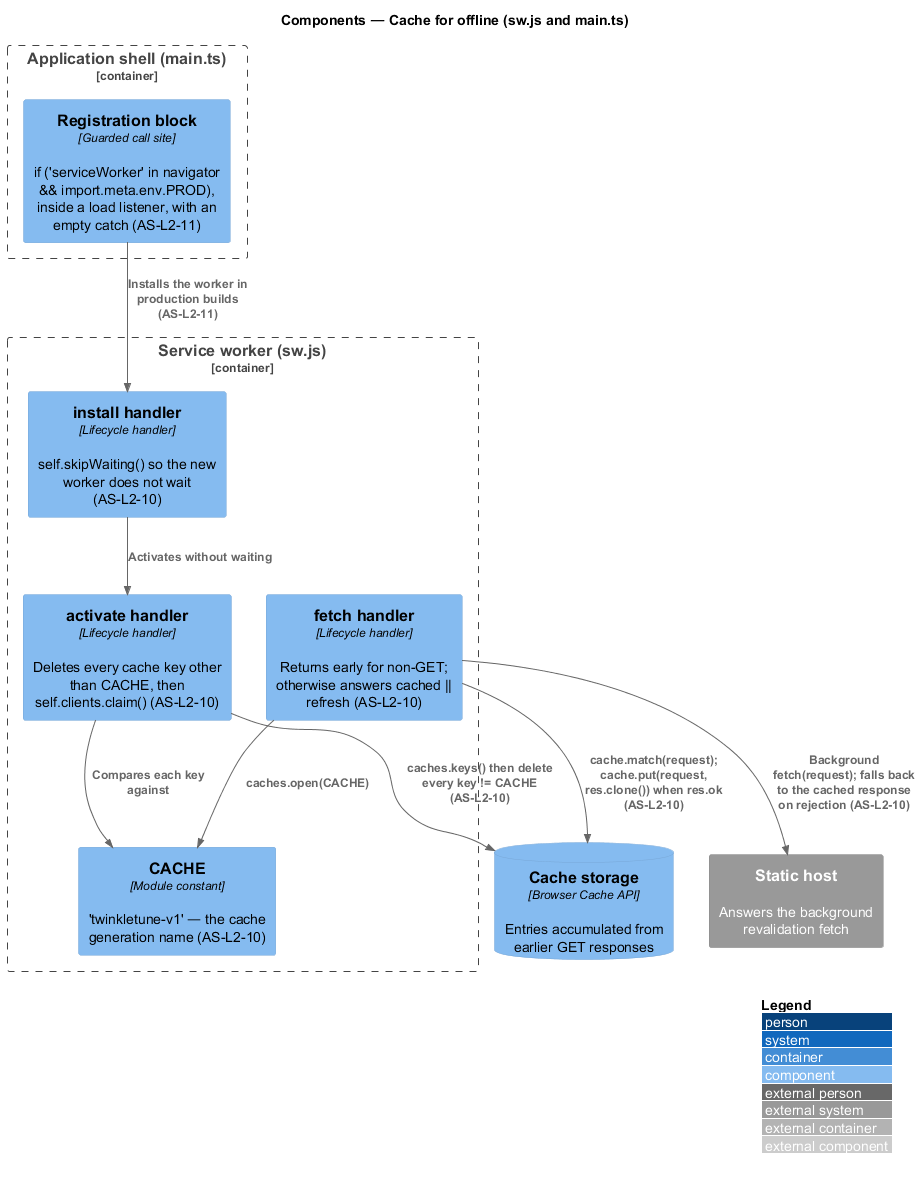

The diagram above was rendered by PlantUML. Its source (embedded in the PNG):
@startuml
!include <C4/C4_Component>
LAYOUT_WITH_LEGEND()
title Components — Cache for offline (sw.js and main.ts)

Container_Boundary(shell, "Application shell (main.ts)") {
  Component(registration, "Registration block", "Guarded call site", "if ('serviceWorker' in navigator && import.meta.env.PROD), inside a load listener, with an empty catch (AS-L2-11)")
}

Container_Boundary(worker, "Service worker (sw.js)") {
  Component(cachename, "CACHE", "Module constant", "'twinkletune-v1' — the cache generation name (AS-L2-10)")
  Component(install, "install handler", "Lifecycle handler", "self.skipWaiting() so the new worker does not wait (AS-L2-10)")
  Component(activate, "activate handler", "Lifecycle handler", "Deletes every cache key other than CACHE, then self.clients.claim() (AS-L2-10)")
  Component(fetchh, "fetch handler", "Lifecycle handler", "Returns early for non-GET; otherwise answers cached || refresh (AS-L2-10)")
}

ComponentDb(cache, "Cache storage", "Browser Cache API", "Entries accumulated from earlier GET responses")
System_Ext(network, "Static host", "Answers the background revalidation fetch")

Rel(registration, install, "Installs the worker in production builds (AS-L2-11)")
Rel(install, activate, "Activates without waiting")
Rel(activate, cache, "caches.keys() then delete every key != CACHE (AS-L2-10)")
Rel(activate, cachename, "Compares each key against")
Rel(fetchh, cachename, "caches.open(CACHE)")
Rel(fetchh, cache, "cache.match(request); cache.put(request, res.clone()) when res.ok (AS-L2-10)")
Rel(fetchh, network, "Background fetch(request); falls back to the cached response on rejection (AS-L2-10)")
@enduml